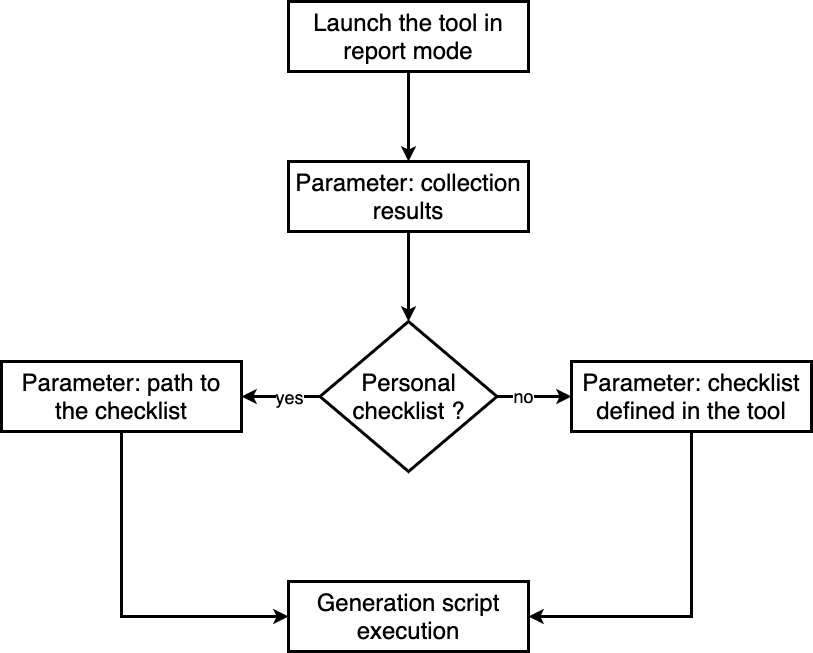

The diagram above was exported from draw.io. Its source (the exported page's mxGraphModel, read from the mxfile embedded in the PNG):
<mxGraphModel dx="1759" dy="588" grid="1" gridSize="10" guides="1" tooltips="1" connect="1" arrows="1" fold="1" page="1" pageScale="1" pageWidth="827" pageHeight="1169" math="0" shadow="0">
  <root>
    <mxCell id="xBJq-7T9HdHrXzl2MDC2-0" />
    <mxCell id="xBJq-7T9HdHrXzl2MDC2-1" parent="xBJq-7T9HdHrXzl2MDC2-0" />
    <mxCell id="UwLVQcfkonkjD9BF_AdV-13" style="edgeStyle=orthogonalEdgeStyle;rounded=0;orthogonalLoop=1;jettySize=auto;html=1;strokeWidth=3;" edge="1" parent="xBJq-7T9HdHrXzl2MDC2-1" source="UwLVQcfkonkjD9BF_AdV-1" target="UwLVQcfkonkjD9BF_AdV-12">
      <mxGeometry relative="1" as="geometry" />
    </mxCell>
    <mxCell id="UwLVQcfkonkjD9BF_AdV-1" value="&lt;font style=&quot;font-size: 24px&quot;&gt;Launch the tool in report mode&lt;/font&gt;" style="rounded=0;whiteSpace=wrap;html=1;strokeWidth=3;" vertex="1" parent="xBJq-7T9HdHrXzl2MDC2-1">
      <mxGeometry x="269" y="40" width="240" height="70" as="geometry" />
    </mxCell>
    <mxCell id="UwLVQcfkonkjD9BF_AdV-2" value="&lt;font style=&quot;font-size: 24px&quot;&gt;Generation script execution&lt;/font&gt;" style="rounded=0;whiteSpace=wrap;html=1;strokeWidth=3;" vertex="1" parent="xBJq-7T9HdHrXzl2MDC2-1">
      <mxGeometry x="269" y="620" width="240" height="70" as="geometry" />
    </mxCell>
    <mxCell id="UwLVQcfkonkjD9BF_AdV-3" style="edgeStyle=orthogonalEdgeStyle;rounded=0;orthogonalLoop=1;jettySize=auto;html=1;strokeWidth=3;" edge="1" parent="xBJq-7T9HdHrXzl2MDC2-1" source="UwLVQcfkonkjD9BF_AdV-7" target="UwLVQcfkonkjD9BF_AdV-9">
      <mxGeometry relative="1" as="geometry">
        <mxPoint x="142" y="490" as="targetPoint" />
      </mxGeometry>
    </mxCell>
    <mxCell id="UwLVQcfkonkjD9BF_AdV-4" value="&lt;font style=&quot;font-size: 18px&quot;&gt;yes&lt;/font&gt;" style="edgeLabel;html=1;align=center;verticalAlign=middle;resizable=0;points=[];" vertex="1" connectable="0" parent="UwLVQcfkonkjD9BF_AdV-3">
      <mxGeometry x="-0.2039" y="4" relative="1" as="geometry">
        <mxPoint y="-4" as="offset" />
      </mxGeometry>
    </mxCell>
    <mxCell id="UwLVQcfkonkjD9BF_AdV-5" style="edgeStyle=orthogonalEdgeStyle;rounded=0;orthogonalLoop=1;jettySize=auto;html=1;entryX=0;entryY=0.5;entryDx=0;entryDy=0;strokeWidth=3;" edge="1" parent="xBJq-7T9HdHrXzl2MDC2-1" source="UwLVQcfkonkjD9BF_AdV-7" target="UwLVQcfkonkjD9BF_AdV-11">
      <mxGeometry relative="1" as="geometry" />
    </mxCell>
    <mxCell id="UwLVQcfkonkjD9BF_AdV-6" value="&lt;font style=&quot;font-size: 18px&quot;&gt;no&lt;/font&gt;" style="edgeLabel;html=1;align=center;verticalAlign=middle;resizable=0;points=[];" vertex="1" connectable="0" parent="UwLVQcfkonkjD9BF_AdV-5">
      <mxGeometry x="-0.301" y="1" relative="1" as="geometry">
        <mxPoint as="offset" />
      </mxGeometry>
    </mxCell>
    <mxCell id="UwLVQcfkonkjD9BF_AdV-7" value="&lt;font style=&quot;font-size: 24px&quot;&gt;Personal checklist ?&lt;/font&gt;" style="rhombus;whiteSpace=wrap;html=1;strokeWidth=3;" vertex="1" parent="xBJq-7T9HdHrXzl2MDC2-1">
      <mxGeometry x="300.5" y="360" width="177" height="150" as="geometry" />
    </mxCell>
    <mxCell id="UwLVQcfkonkjD9BF_AdV-8" style="edgeStyle=orthogonalEdgeStyle;rounded=0;orthogonalLoop=1;jettySize=auto;html=1;entryX=0;entryY=0.5;entryDx=0;entryDy=0;exitX=0.5;exitY=1;exitDx=0;exitDy=0;strokeWidth=3;" edge="1" parent="xBJq-7T9HdHrXzl2MDC2-1" source="UwLVQcfkonkjD9BF_AdV-9" target="UwLVQcfkonkjD9BF_AdV-2">
      <mxGeometry relative="1" as="geometry" />
    </mxCell>
    <mxCell id="UwLVQcfkonkjD9BF_AdV-9" value="&lt;font style=&quot;font-size: 24px&quot;&gt;Parameter: path to the checklist&lt;/font&gt;" style="rounded=0;whiteSpace=wrap;html=1;strokeWidth=3;" vertex="1" parent="xBJq-7T9HdHrXzl2MDC2-1">
      <mxGeometry x="-18" y="400" width="240" height="70" as="geometry" />
    </mxCell>
    <mxCell id="UwLVQcfkonkjD9BF_AdV-10" style="edgeStyle=orthogonalEdgeStyle;rounded=0;orthogonalLoop=1;jettySize=auto;html=1;exitX=0.5;exitY=1;exitDx=0;exitDy=0;entryX=1;entryY=0.5;entryDx=0;entryDy=0;strokeWidth=3;" edge="1" parent="xBJq-7T9HdHrXzl2MDC2-1" source="UwLVQcfkonkjD9BF_AdV-11" target="UwLVQcfkonkjD9BF_AdV-2">
      <mxGeometry relative="1" as="geometry" />
    </mxCell>
    <mxCell id="UwLVQcfkonkjD9BF_AdV-11" value="&lt;font style=&quot;font-size: 24px&quot;&gt;Parameter: checklist defined in the tool&lt;/font&gt;" style="rounded=0;whiteSpace=wrap;html=1;strokeWidth=3;" vertex="1" parent="xBJq-7T9HdHrXzl2MDC2-1">
      <mxGeometry x="552" y="400" width="240" height="70" as="geometry" />
    </mxCell>
    <mxCell id="UwLVQcfkonkjD9BF_AdV-14" style="edgeStyle=orthogonalEdgeStyle;rounded=0;orthogonalLoop=1;jettySize=auto;html=1;entryX=0.5;entryY=0;entryDx=0;entryDy=0;strokeWidth=3;" edge="1" parent="xBJq-7T9HdHrXzl2MDC2-1" source="UwLVQcfkonkjD9BF_AdV-12" target="UwLVQcfkonkjD9BF_AdV-7">
      <mxGeometry relative="1" as="geometry" />
    </mxCell>
    <mxCell id="UwLVQcfkonkjD9BF_AdV-12" value="&lt;font style=&quot;font-size: 24px&quot;&gt;Parameter: collection results&lt;/font&gt;" style="rounded=0;whiteSpace=wrap;html=1;strokeWidth=3;" vertex="1" parent="xBJq-7T9HdHrXzl2MDC2-1">
      <mxGeometry x="269" y="200" width="240" height="70" as="geometry" />
    </mxCell>
  </root>
</mxGraphModel>